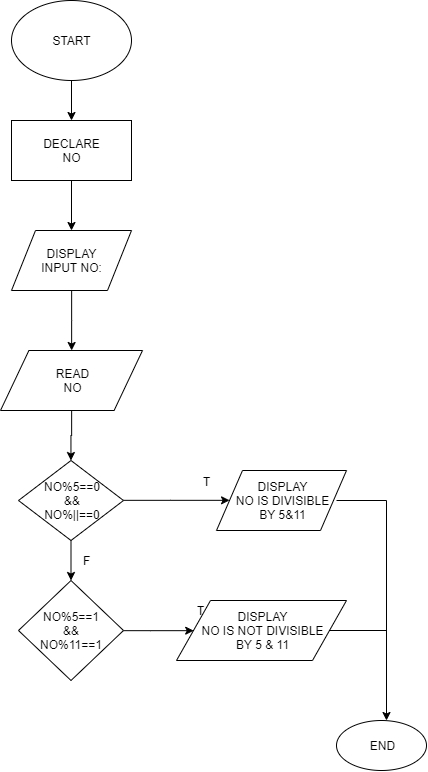

The diagram above was exported from draw.io. Its source (the exported page's mxGraphModel, read from the mxfile embedded in the PNG):
<mxGraphModel dx="599" dy="325" grid="1" gridSize="10" guides="1" tooltips="1" connect="1" arrows="1" fold="1" page="1" pageScale="1" pageWidth="850" pageHeight="1100" math="0" shadow="0">
  <root>
    <mxCell id="0" />
    <mxCell id="1" parent="0" />
    <mxCell id="0zpnyXgQo7FtKjzJRLeE-3" value="" style="edgeStyle=orthogonalEdgeStyle;rounded=0;orthogonalLoop=1;jettySize=auto;html=1;" edge="1" parent="1" source="0zpnyXgQo7FtKjzJRLeE-1" target="0zpnyXgQo7FtKjzJRLeE-2">
      <mxGeometry relative="1" as="geometry" />
    </mxCell>
    <mxCell id="0zpnyXgQo7FtKjzJRLeE-1" value="START" style="ellipse;whiteSpace=wrap;html=1;" vertex="1" parent="1">
      <mxGeometry x="365" y="60" width="120" height="80" as="geometry" />
    </mxCell>
    <mxCell id="0zpnyXgQo7FtKjzJRLeE-5" value="" style="edgeStyle=orthogonalEdgeStyle;rounded=0;orthogonalLoop=1;jettySize=auto;html=1;" edge="1" parent="1" source="0zpnyXgQo7FtKjzJRLeE-2" target="0zpnyXgQo7FtKjzJRLeE-4">
      <mxGeometry relative="1" as="geometry" />
    </mxCell>
    <mxCell id="0zpnyXgQo7FtKjzJRLeE-2" value="DECLARE&lt;br&gt;NO" style="rounded=0;whiteSpace=wrap;html=1;" vertex="1" parent="1">
      <mxGeometry x="365" y="180" width="120" height="60" as="geometry" />
    </mxCell>
    <mxCell id="0zpnyXgQo7FtKjzJRLeE-7" value="" style="edgeStyle=orthogonalEdgeStyle;rounded=0;orthogonalLoop=1;jettySize=auto;html=1;" edge="1" parent="1" source="0zpnyXgQo7FtKjzJRLeE-4" target="0zpnyXgQo7FtKjzJRLeE-6">
      <mxGeometry relative="1" as="geometry" />
    </mxCell>
    <mxCell id="0zpnyXgQo7FtKjzJRLeE-4" value="DISPLAY&lt;br&gt;INPUT NO:" style="shape=parallelogram;perimeter=parallelogramPerimeter;whiteSpace=wrap;html=1;" vertex="1" parent="1">
      <mxGeometry x="365" y="290" width="120" height="60" as="geometry" />
    </mxCell>
    <mxCell id="0zpnyXgQo7FtKjzJRLeE-10" value="" style="edgeStyle=orthogonalEdgeStyle;rounded=0;orthogonalLoop=1;jettySize=auto;html=1;" edge="1" parent="1" source="0zpnyXgQo7FtKjzJRLeE-6" target="0zpnyXgQo7FtKjzJRLeE-8">
      <mxGeometry relative="1" as="geometry" />
    </mxCell>
    <mxCell id="0zpnyXgQo7FtKjzJRLeE-6" value="READ&lt;br&gt;NO" style="shape=parallelogram;perimeter=parallelogramPerimeter;whiteSpace=wrap;html=1;" vertex="1" parent="1">
      <mxGeometry x="354" y="410" width="142" height="60" as="geometry" />
    </mxCell>
    <mxCell id="0zpnyXgQo7FtKjzJRLeE-12" value="" style="edgeStyle=orthogonalEdgeStyle;rounded=0;orthogonalLoop=1;jettySize=auto;html=1;" edge="1" parent="1" source="0zpnyXgQo7FtKjzJRLeE-8" target="0zpnyXgQo7FtKjzJRLeE-11">
      <mxGeometry relative="1" as="geometry" />
    </mxCell>
    <mxCell id="0zpnyXgQo7FtKjzJRLeE-19" value="" style="edgeStyle=orthogonalEdgeStyle;rounded=0;orthogonalLoop=1;jettySize=auto;html=1;entryX=0;entryY=0.5;entryDx=0;entryDy=0;" edge="1" parent="1" source="0zpnyXgQo7FtKjzJRLeE-8" target="0zpnyXgQo7FtKjzJRLeE-17">
      <mxGeometry relative="1" as="geometry">
        <mxPoint x="545" y="560" as="targetPoint" />
      </mxGeometry>
    </mxCell>
    <mxCell id="0zpnyXgQo7FtKjzJRLeE-8" value="NO%5==0&lt;br&gt;&amp;amp;&amp;amp;&lt;br&gt;NO%||==0" style="rhombus;whiteSpace=wrap;html=1;" vertex="1" parent="1">
      <mxGeometry x="372" y="520" width="105" height="80" as="geometry" />
    </mxCell>
    <mxCell id="0zpnyXgQo7FtKjzJRLeE-21" value="" style="edgeStyle=orthogonalEdgeStyle;rounded=0;orthogonalLoop=1;jettySize=auto;html=1;entryX=0;entryY=0.5;entryDx=0;entryDy=0;" edge="1" parent="1" source="0zpnyXgQo7FtKjzJRLeE-11" target="0zpnyXgQo7FtKjzJRLeE-16">
      <mxGeometry relative="1" as="geometry">
        <mxPoint x="545" y="680" as="targetPoint" />
      </mxGeometry>
    </mxCell>
    <mxCell id="0zpnyXgQo7FtKjzJRLeE-11" value="NO%5==1&lt;br&gt;&amp;amp;&amp;amp;&lt;br&gt;NO%11==1" style="rhombus;whiteSpace=wrap;html=1;" vertex="1" parent="1">
      <mxGeometry x="372" y="640" width="105" height="100" as="geometry" />
    </mxCell>
    <mxCell id="0zpnyXgQo7FtKjzJRLeE-16" value="DISPLAY&lt;br&gt;NO IS NOT DIVISIBLE&lt;br&gt;BY 5 &amp;amp; 11" style="shape=parallelogram;perimeter=parallelogramPerimeter;whiteSpace=wrap;html=1;" vertex="1" parent="1">
      <mxGeometry x="530" y="660" width="170" height="60" as="geometry" />
    </mxCell>
    <mxCell id="0zpnyXgQo7FtKjzJRLeE-17" value="DISPLAY&lt;br&gt;NO IS DIVISIBLE&lt;br&gt;BY 5&amp;amp;11" style="shape=parallelogram;perimeter=parallelogramPerimeter;whiteSpace=wrap;html=1;" vertex="1" parent="1">
      <mxGeometry x="570" y="530" width="130" height="60" as="geometry" />
    </mxCell>
    <mxCell id="0zpnyXgQo7FtKjzJRLeE-25" value="" style="endArrow=classic;html=1;" edge="1" parent="1">
      <mxGeometry width="50" height="50" relative="1" as="geometry">
        <mxPoint x="740" y="560" as="sourcePoint" />
        <mxPoint x="740" y="780" as="targetPoint" />
      </mxGeometry>
    </mxCell>
    <mxCell id="0zpnyXgQo7FtKjzJRLeE-26" value="" style="endArrow=none;html=1;" edge="1" parent="1">
      <mxGeometry width="50" height="50" relative="1" as="geometry">
        <mxPoint x="690" y="560" as="sourcePoint" />
        <mxPoint x="740" y="560" as="targetPoint" />
      </mxGeometry>
    </mxCell>
    <mxCell id="0zpnyXgQo7FtKjzJRLeE-27" value="" style="endArrow=none;html=1;" edge="1" parent="1" source="0zpnyXgQo7FtKjzJRLeE-16">
      <mxGeometry width="50" height="50" relative="1" as="geometry">
        <mxPoint x="690" y="680" as="sourcePoint" />
        <mxPoint x="740" y="690" as="targetPoint" />
      </mxGeometry>
    </mxCell>
    <mxCell id="0zpnyXgQo7FtKjzJRLeE-29" value="END" style="ellipse;whiteSpace=wrap;html=1;" vertex="1" parent="1">
      <mxGeometry x="690" y="780" width="90" height="50" as="geometry" />
    </mxCell>
    <mxCell id="0zpnyXgQo7FtKjzJRLeE-31" value="T" style="text;html=1;align=center;verticalAlign=middle;resizable=0;points=[];;autosize=1;" vertex="1" parent="1">
      <mxGeometry x="544" y="660" width="20" height="20" as="geometry" />
    </mxCell>
    <mxCell id="0zpnyXgQo7FtKjzJRLeE-32" value="T" style="text;html=1;align=center;verticalAlign=middle;resizable=0;points=[];;autosize=1;" vertex="1" parent="1">
      <mxGeometry x="550" y="531" width="20" height="20" as="geometry" />
    </mxCell>
    <mxCell id="0zpnyXgQo7FtKjzJRLeE-33" value="F" style="text;html=1;align=center;verticalAlign=middle;resizable=0;points=[];;autosize=1;" vertex="1" parent="1">
      <mxGeometry x="430" y="610" width="20" height="20" as="geometry" />
    </mxCell>
  </root>
</mxGraphModel>